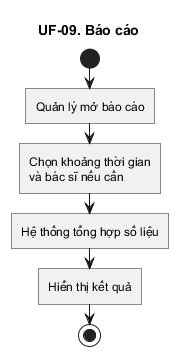

The diagram above was rendered by PlantUML. Its source (embedded in the PNG):
@startuml
title UF-09. Báo cáo
skinparam linetype ortho
skinparam shadowing false
skinparam roundcorner 0
start
:Quản lý mở báo cáo;
:Chọn khoảng thời gian
và bác sĩ nếu cần;
:Hệ thống tổng hợp số liệu;
:Hiển thị kết quả;
stop
@enduml